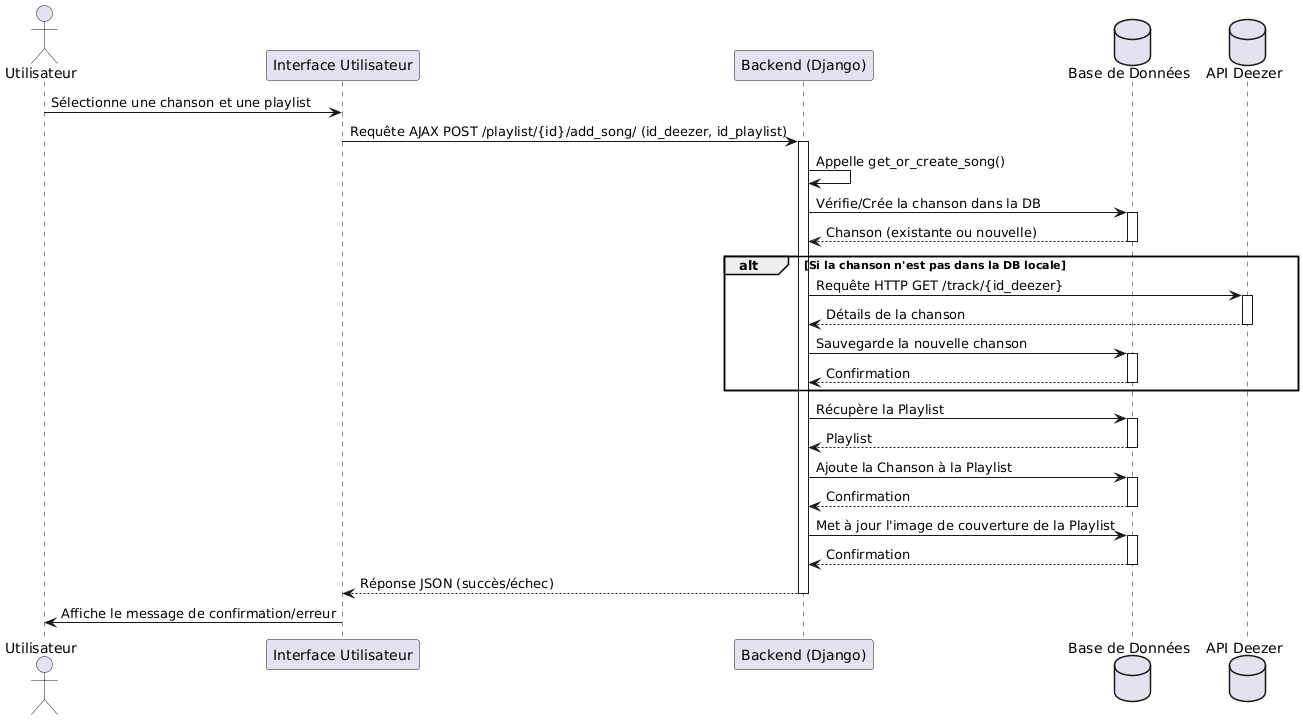

The diagram above was rendered by PlantUML. Its source (embedded in the PNG):
@startuml
actor Utilisateur as user
participant "Interface Utilisateur" as ui
participant "Backend (Django)" as backend
database "Base de Données" as db
database "API Deezer" as deezer

user -> ui : Sélectionne une chanson et une playlist
ui -> backend : Requête AJAX POST /playlist/{id}/add_song/ (id_deezer, id_playlist)
activate backend
backend -> backend : Appelle get_or_create_song()
backend -> db : Vérifie/Crée la chanson dans la DB
activate db
db --> backend : Chanson (existante ou nouvelle)
deactivate db
alt Si la chanson n'est pas dans la DB locale
  backend -> deezer : Requête HTTP GET /track/{id_deezer}
  activate deezer
  deezer --> backend : Détails de la chanson
  deactivate deezer
  backend -> db : Sauvegarde la nouvelle chanson
  activate db
  db --> backend : Confirmation
  deactivate db
end
backend -> db : Récupère la Playlist
activate db
db --> backend : Playlist
deactivate db
backend -> db : Ajoute la Chanson à la Playlist
activate db
db --> backend : Confirmation
deactivate db
backend -> db : Met à jour l'image de couverture de la Playlist
activate db
db --> backend : Confirmation
deactivate db
backend --> ui : Réponse JSON (succès/échec)
deactivate backend
ui -> user : Affiche le message de confirmation/erreur
@enduml